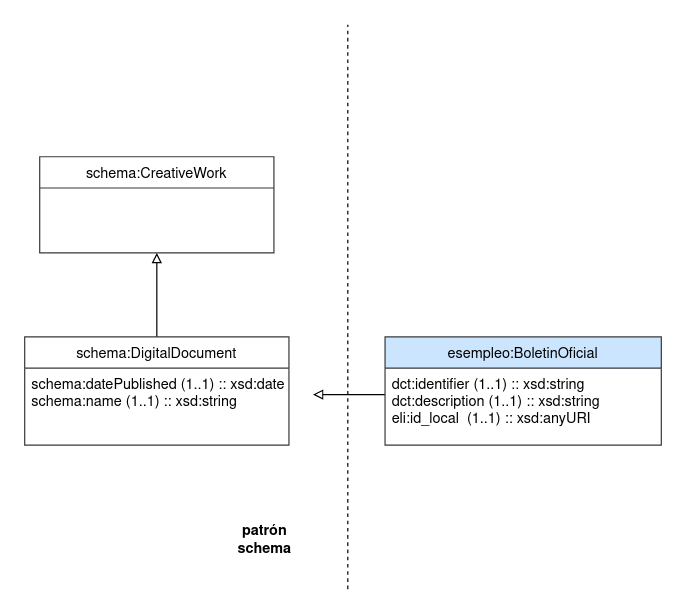

The diagram above was exported from draw.io. Its source (the exported page's mxGraphModel, read from the mxfile embedded in the PNG):
<mxGraphModel dx="10728" dy="7443" grid="1" gridSize="10" guides="1" tooltips="1" connect="1" arrows="1" fold="1" page="1" pageScale="1" pageWidth="850" pageHeight="1100" math="0" shadow="0">
  <root>
    <mxCell id="0" />
    <mxCell id="1" parent="0" />
    <mxCell id="2" value="" style="edgeStyle=orthogonalEdgeStyle;rounded=0;orthogonalLoop=1;jettySize=auto;html=1;endArrow=block;endFill=0;exitX=0;exitY=0.344;exitDx=0;exitDy=0;exitPerimeter=0;" edge="1" source="11" parent="1">
      <mxGeometry relative="1" as="geometry">
        <mxPoint x="-8570" y="-5482" as="sourcePoint" />
        <mxPoint x="-8620" y="-5482" as="targetPoint" />
      </mxGeometry>
    </mxCell>
    <mxCell id="3" value="" style="edgeStyle=orthogonalEdgeStyle;rounded=0;orthogonalLoop=1;jettySize=auto;html=1;endArrow=block;endFill=0;" edge="1" source="4" target="7" parent="1">
      <mxGeometry relative="1" as="geometry" />
    </mxCell>
    <mxCell id="4" value="schema:DigitalDocument" style="swimlane;fontStyle=0;align=center;verticalAlign=top;childLayout=stackLayout;horizontal=1;startSize=26;horizontalStack=0;resizeParent=1;resizeLast=0;collapsible=0;marginBottom=0;rounded=0;shadow=0;strokeWidth=1;strokeColor=#36393d;movable=1;resizable=1;rotatable=1;deletable=1;editable=1;connectable=1;fillColor=#FFFFFF;" vertex="1" parent="1">
      <mxGeometry x="-8860" y="-5530" width="220" height="90" as="geometry">
        <mxRectangle x="130" y="380" width="160" height="26" as="alternateBounds" />
      </mxGeometry>
    </mxCell>
    <mxCell id="5" value="schema:datePublished (1..1) :: xsd:date&#10;schema:name (1..1) :: xsd:string&#10;&#10;&#10;&#10;&#10;" style="text;align=left;verticalAlign=top;spacingLeft=4;spacingRight=4;overflow=hidden;rotatable=0;points=[[0,0.5],[1,0.5]];portConstraint=eastwest;" vertex="1" parent="4">
      <mxGeometry y="26" width="220" height="54" as="geometry" />
    </mxCell>
    <mxCell id="6" value=" " style="text;align=left;verticalAlign=top;spacingLeft=4;spacingRight=4;overflow=hidden;rotatable=0;points=[[0,0.5],[1,0.5]];portConstraint=eastwest;" vertex="1" parent="4">
      <mxGeometry y="80" width="220" height="10" as="geometry" />
    </mxCell>
    <mxCell id="7" value="schema:CreativeWork" style="swimlane;fontStyle=0;align=center;verticalAlign=top;childLayout=stackLayout;horizontal=1;startSize=26;horizontalStack=0;resizeParent=1;resizeLast=0;collapsible=0;marginBottom=0;rounded=0;shadow=0;strokeWidth=1;strokeColor=#36393d;movable=1;resizable=1;rotatable=1;deletable=1;editable=1;connectable=1;fillColor=#FFFFFF;" vertex="1" parent="1">
      <mxGeometry x="-8847.5" y="-5680" width="195" height="80" as="geometry">
        <mxRectangle x="130" y="380" width="160" height="26" as="alternateBounds" />
      </mxGeometry>
    </mxCell>
    <mxCell id="8" value=" " style="text;align=left;verticalAlign=top;spacingLeft=4;spacingRight=4;overflow=hidden;rotatable=0;points=[[0,0.5],[1,0.5]];portConstraint=eastwest;" vertex="1" parent="7">
      <mxGeometry y="26" width="195" height="44" as="geometry" />
    </mxCell>
    <mxCell id="9" value="&lt;div&gt;&lt;b&gt;patrón&lt;/b&gt;&lt;/div&gt;&lt;div&gt;&lt;b&gt;schema&lt;/b&gt;&lt;/div&gt;" style="text;html=1;strokeColor=none;fillColor=none;align=center;verticalAlign=middle;whiteSpace=wrap;rounded=0;" vertex="1" parent="1">
      <mxGeometry x="-8680" y="-5370" width="40" height="20" as="geometry" />
    </mxCell>
    <mxCell id="10" value="esempleo:BoletinOficial" style="swimlane;fontStyle=0;align=center;verticalAlign=top;childLayout=stackLayout;horizontal=1;startSize=26;horizontalStack=0;resizeParent=1;resizeLast=0;collapsible=0;marginBottom=0;rounded=0;shadow=0;strokeWidth=1;fillColor=#cce5ff;strokeColor=#36393d;movable=1;resizable=1;rotatable=1;deletable=1;editable=1;connectable=1;" vertex="1" parent="1">
      <mxGeometry x="-8560" y="-5530" width="230" height="90" as="geometry">
        <mxRectangle x="130" y="380" width="160" height="26" as="alternateBounds" />
      </mxGeometry>
    </mxCell>
    <mxCell id="11" value="dct:identifier (1..1) :: xsd:string&#10;dct:description (1..1) :: xsd:string&#10;eli:id_local  (1..1) :: xsd:anyURI&#10;" style="text;align=left;verticalAlign=top;spacingLeft=4;spacingRight=4;overflow=hidden;rotatable=0;points=[[0,0.5],[1,0.5]];portConstraint=eastwest;" vertex="1" parent="10">
      <mxGeometry y="26" width="230" height="64" as="geometry" />
    </mxCell>
    <mxCell id="12" value="" style="endArrow=none;dashed=1;html=1;" edge="1" parent="1">
      <mxGeometry width="50" height="50" relative="1" as="geometry">
        <mxPoint x="-8591" y="-5320" as="sourcePoint" />
        <mxPoint x="-8591" y="-5790" as="targetPoint" />
        <Array as="points">
          <mxPoint x="-8591" y="-5320" />
        </Array>
      </mxGeometry>
    </mxCell>
  </root>
</mxGraphModel>